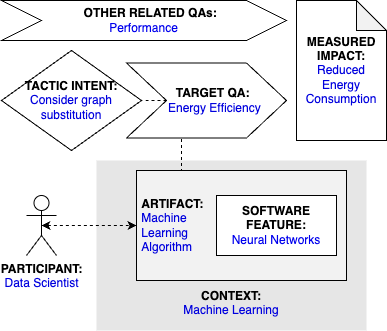

The diagram above was exported from draw.io. Its source (the exported page's mxGraphModel, read from the mxfile embedded in the PNG):
<mxGraphModel dx="1026" dy="681" grid="1" gridSize="10" guides="1" tooltips="1" connect="1" arrows="1" fold="1" page="1" pageScale="1" pageWidth="827" pageHeight="1169" math="0" shadow="0">
  <root>
    <mxCell id="0" />
    <mxCell id="1" parent="0" />
    <mxCell id="qT-0_r0VVRt_dCbUm55m-2" value="&lt;b&gt;PARTICIPANT:&lt;/b&gt;&lt;br&gt;&lt;font color=&quot;#0000de&quot;&gt;Data Scientist&lt;/font&gt;" style="shape=umlActor;verticalLabelPosition=bottom;verticalAlign=top;html=1;outlineConnect=0;" parent="1" vertex="1">
      <mxGeometry x="185" y="225" width="30" height="60" as="geometry" />
    </mxCell>
    <mxCell id="qT-0_r0VVRt_dCbUm55m-3" value="&lt;br&gt;&lt;br&gt;&lt;br&gt;&lt;br&gt;&lt;br&gt;&lt;br&gt;&lt;br&gt;&lt;br&gt;&lt;b&gt;&lt;font color=&quot;#000000&quot;&gt;CONTEXT:&lt;/font&gt;&lt;/b&gt;&lt;br&gt;Machine Learning" style="rounded=0;whiteSpace=wrap;html=1;fontColor=#0000DE;fillColor=#E6E6E6;strokeColor=none;" parent="1" vertex="1">
      <mxGeometry x="255" y="190" width="270" height="170" as="geometry" />
    </mxCell>
    <mxCell id="0PLh7_-vrQbvHsDU2Hkp-3" style="edgeStyle=orthogonalEdgeStyle;rounded=0;orthogonalLoop=1;jettySize=auto;html=1;exitX=0.25;exitY=0;exitDx=0;exitDy=0;entryX=0.344;entryY=0.988;entryDx=0;entryDy=0;entryPerimeter=0;endArrow=none;endFill=0;dashed=1;" parent="1" source="qT-0_r0VVRt_dCbUm55m-4" target="qT-0_r0VVRt_dCbUm55m-9" edge="1">
      <mxGeometry relative="1" as="geometry" />
    </mxCell>
    <mxCell id="qT-0_r0VVRt_dCbUm55m-4" value="&lt;b&gt;&lt;font color=&quot;#000000&quot;&gt;&amp;nbsp;ARTIFACT:&lt;/font&gt;&lt;/b&gt;&lt;br&gt;&amp;nbsp;Machine&amp;nbsp;&lt;br&gt;&amp;nbsp;Learning &lt;br&gt;&amp;nbsp;Algorithm" style="rounded=0;whiteSpace=wrap;html=1;fontColor=#0000DE;fillColor=#F2F2F2;align=left;" parent="1" vertex="1">
      <mxGeometry x="295" y="200" width="210" height="110" as="geometry" />
    </mxCell>
    <mxCell id="qT-0_r0VVRt_dCbUm55m-5" style="edgeStyle=orthogonalEdgeStyle;rounded=0;orthogonalLoop=1;jettySize=auto;html=1;exitX=0.5;exitY=0.5;exitDx=0;exitDy=0;exitPerimeter=0;entryX=0;entryY=0.5;entryDx=0;entryDy=0;fontColor=#0000DE;startArrow=classic;startFill=1;dashed=1;" parent="1" source="qT-0_r0VVRt_dCbUm55m-2" target="qT-0_r0VVRt_dCbUm55m-4" edge="1">
      <mxGeometry relative="1" as="geometry" />
    </mxCell>
    <mxCell id="qT-0_r0VVRt_dCbUm55m-7" value="&lt;b&gt;SOFTWARE&lt;br&gt;FEATURE:&lt;br&gt;&lt;/b&gt;&lt;font color=&quot;#0000ed&quot;&gt;Neural Networks&lt;/font&gt;" style="rounded=0;whiteSpace=wrap;html=1;fontColor=#000000;fillColor=#FFFFFF;" parent="1" vertex="1">
      <mxGeometry x="375" y="225" width="120" height="60" as="geometry" />
    </mxCell>
    <mxCell id="qT-0_r0VVRt_dCbUm55m-8" value="&lt;b&gt;&lt;font color=&quot;#000000&quot;&gt;TACTIC INTENT:&lt;/font&gt;&lt;/b&gt;&lt;br&gt;&lt;div&gt;&lt;div&gt;Consider graph substitution&lt;/div&gt;&lt;/div&gt;" style="rhombus;whiteSpace=wrap;html=1;fontColor=#0000DE;fillColor=#FFFFFF;" parent="1" vertex="1">
      <mxGeometry x="160" y="80" width="140" height="100" as="geometry" />
    </mxCell>
    <mxCell id="0PLh7_-vrQbvHsDU2Hkp-4" style="edgeStyle=orthogonalEdgeStyle;rounded=0;orthogonalLoop=1;jettySize=auto;html=1;exitX=0;exitY=0.5;exitDx=0;exitDy=0;entryX=1;entryY=0.5;entryDx=0;entryDy=0;dashed=1;endArrow=none;endFill=0;" parent="1" source="qT-0_r0VVRt_dCbUm55m-9" target="qT-0_r0VVRt_dCbUm55m-8" edge="1">
      <mxGeometry relative="1" as="geometry" />
    </mxCell>
    <mxCell id="qT-0_r0VVRt_dCbUm55m-9" value="&lt;b&gt;&amp;nbsp; &amp;nbsp; TARGET QA:&lt;/b&gt;&lt;br&gt;&lt;font color=&quot;#0000de&quot;&gt;&amp;nbsp; &amp;nbsp; &amp;nbsp;Energy Efficiency&lt;/font&gt;" style="shape=step;perimeter=stepPerimeter;whiteSpace=wrap;html=1;fixedSize=1;fontColor=#000000;fillColor=#FFFFFF;size=40;" parent="1" vertex="1">
      <mxGeometry x="285" y="92.5" width="160" height="75" as="geometry" />
    </mxCell>
    <mxCell id="0PLh7_-vrQbvHsDU2Hkp-1" value="&lt;b&gt;&amp;nbsp; &amp;nbsp; OTHER RELATED QAs:&lt;/b&gt;&lt;br&gt;&lt;div&gt;&lt;font color=&quot;#0000ed&quot;&gt;Performance&lt;/font&gt;&lt;/div&gt;" style="shape=step;perimeter=stepPerimeter;whiteSpace=wrap;html=1;fixedSize=1;fontColor=#000000;fillColor=#FFFFFF;size=40;" parent="1" vertex="1">
      <mxGeometry x="160" y="30" width="285" height="40" as="geometry" />
    </mxCell>
    <mxCell id="0PLh7_-vrQbvHsDU2Hkp-2" value="&lt;b&gt;MEASURED&lt;/b&gt;&lt;br&gt;&lt;b&gt;IMPACT:&lt;br&gt;&lt;/b&gt;&lt;span style=&quot;color: rgb(0 , 0 , 222)&quot;&gt;Reduced&lt;br&gt;Energy Consumption&lt;/span&gt;" style="shape=note;whiteSpace=wrap;html=1;backgroundOutline=1;darkOpacity=0.05;" parent="1" vertex="1">
      <mxGeometry x="455" y="30" width="90" height="140" as="geometry" />
    </mxCell>
  </root>
</mxGraphModel>